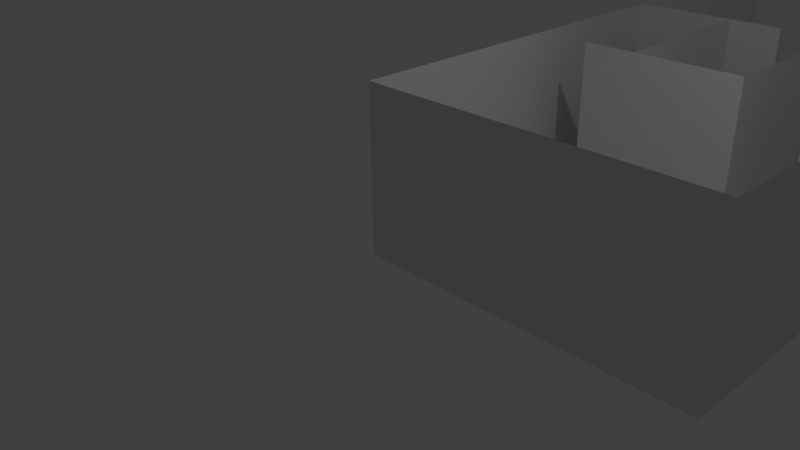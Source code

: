 # Source: UpperLevel.blend  (saved by Blender 2.66.1; exported with 4.5.12 LTS)
import bpy
from mathutils import Matrix  # noqa: F401  (used for matrix-valued properties, if any)

bpy.ops.wm.read_factory_settings(use_empty=True)
scene = bpy.context.scene
scene.name = 'Scene'

# ---- collections
col_collection_1 = bpy.data.collections.new('Collection 1'); scene.collection.children.link(col_collection_1)

# ---- materials (node trees are filled in below, after node groups)
mat_material = bpy.data.materials.new('Material')
mat_material.alpha_threshold = 0.0
mat_material.use_transparent_shadow = False
mat_material.roughness = 0.5
mat_material.line_color = (0.0, 0.0, 0.0, 1.0)

# ---- material node trees

# ---- world
world_world = bpy.data.worlds.new('World'); scene.world = world_world
world_world.color = (0.05088, 0.05088, 0.05088)
world_world.use_sun_shadow = False
world_world.sun_shadow_jitter_overblur = 0.0
world_world.cycles.sampling_method = 'MANUAL'
world_world.cycles.sample_map_resolution = 256

# ---- cameras
cam_camera = bpy.data.cameras.new('Camera')
cam_camera.clip_end = 100.0
cam_camera.lens = 35.0
cam_camera.sensor_width = 32.0
cam_camera.sensor_height = 18.0
cam_camera.ortho_scale = 7.314
cam_camera.dof.focus_distance = 0.0
cam_camera.dof.aperture_fstop = 128.0

# ---- lights
light_lamp = bpy.data.lights.new('Lamp', 'POINT')
light_lamp.transmission_factor = 0.0
light_lamp.cutoff_distance = 30.0
light_lamp.energy = 100.0
light_lamp.shadow_buffer_clip_start = 1.001
light_lamp.shadow_soft_size = 0.1
light_lamp.shadow_maximum_resolution = 0.006
light_lamp.use_absolute_resolution = True
light_lamp.cycles.use_multiple_importance_sampling = False

# ---- meshes
me_cube = bpy.data.meshes.new('Cube')
me_cube.from_pydata([(4.6, 9.7, 0.0), (4.6, 0.0, 0.0), (0.0, 0.0, 0.0), (0.0, 9.7, 0.0), (4.6, 9.7, 2.3), (4.6, 0.0, 2.3), (0.0, 0.0, 2.3), (0.0, 9.7, 2.3), (4.6, 5.7, 0.0), (4.6, 3.2, 0.0), (0.0, 3.2, 0.0), (0.0, 5.7, 0.0), (4.6, 5.7, 2.3), (4.6, 3.2, 2.3), (0.0, 3.2, 2.3), (0.0, 5.7, 2.3), (3.8, 9.7, 0.0), (3.0, 9.7, 0.0), (3.8, 0.0, 0.0), (3.0, 0.0, 0.0), (3.8, 0.0, 2.3), (3.0, 0.0, 2.3), (3.8, 9.7, 2.3), (3.0, 9.7, 2.3), (3.8, 5.7, 0.0), (3.0, 5.7, 0.0), (3.8, 3.2, 0.0), (3.0, 3.2, 0.0), (4.6, 4.0, 0.0), (0.0, 4.0, 0.0), (4.6, 4.0, 2.3), (3.8, 4.0, 0.0), (3.0, 4.0, 0.0), (1.5, 3.2, 2.3), (3.8, 5.7, 2.3), (3.0, 5.7, 2.3), (3.8, 3.2, 2.3), (3.0, 3.2, 2.3), (3.0, 4.0, 2.3), (1.5, 9.7, 0.0), (1.5, 0.0, 0.0), (1.5, 0.0, 2.3), (1.5, 9.7, 2.3), (1.5, 5.7, 0.0), (1.5, 3.2, 0.0), (1.5, 5.7, 2.3), (0.75, 0.0, 0.0), (0.75, 0.0, 2.3), (0.75, 3.2, 0.0), (0.75, 3.2, 2.3), (2.25, 5.7, 2.3), (2.25, 9.7, 0.0), (2.25, 9.7, 2.3), (2.25, 5.7, 0.0), (4.6, 3.07, 0.0), (4.6, 3.07, 2.3), (0.0, 3.07, 0.0), (0.0, 3.07, 2.3), (3.8, 3.07, 0.0), (3.0, 3.07, 0.0), (1.5, 3.07, 0.0), (0.75, 3.07, 0.0), (3.13, 9.7, 0.0), (3.13, 0.0, 0.0), (3.13, 0.0, 2.3), (3.13, 9.7, 2.3), (3.13, 5.7, 0.0), (3.13, 3.2, 0.0), (3.13, 3.07, 0.0), (3.13, 5.83, 0.0), (0.0, 4.0, 2.3), (2.25, 5.83, 0.0), (1.5, 5.83, 0.0), (3.0, 5.83, 0.0), (3.8, 5.83, 0.0), (4.6, 5.83, 2.3), (4.6, 5.83, 0.0), (0.0, 5.83, 2.3), (0.0, 5.83, 0.0), (3.13, 4.0, 0.0), (1.5, 4.0, 0.0), (1.5, 4.0, 2.3), (0.75, 9.7, 0.0), (0.75, 9.7, 2.3), (0.75, 5.7, 0.0), (0.75, 5.7, 2.3), (0.75, 5.83, 0.0), (0.75, 4.0, 0.0), (0.75, 4.0, 2.3)], [(32, 80), (49, 88), (38, 81)], [(61, 46, 2, 56), (83, 82, 3, 7), (54, 55, 5, 1), (46, 47, 6, 2), (78, 77, 7, 3), (86, 84, 11, 78), (76, 75, 12, 8), (28, 30, 13, 9), (56, 57, 14, 10), (54, 1, 18, 58), (68, 63, 19, 59), (4, 0, 16, 22), (65, 62, 17, 23), (1, 5, 20, 18), (63, 64, 21, 19), (76, 8, 24, 74), (69, 66, 25, 73), (28, 9, 26, 31), (8, 12, 30, 28), (48, 44, 33, 49), (12, 8, 24, 34), (40, 41, 47, 46), (44, 33, 37, 27), (32, 27, 37, 38), (60, 40, 46, 61), (84, 43, 45, 85), (9, 13, 36, 26), (50, 45, 43, 53), (59, 19, 40, 60), (52, 51, 39, 42), (19, 21, 41, 40), (71, 53, 43, 72), (23, 17, 51, 52), (73, 25, 53, 71), (48, 61, 56, 10), (9, 13, 55, 54), (2, 6, 57, 56), (9, 54, 58, 26), (67, 68, 59, 27), (44, 60, 61, 48), (27, 59, 60, 44), (58, 18, 63, 68), (22, 16, 62, 65), (18, 20, 64, 63), (74, 24, 66, 69), (26, 58, 68, 67), (0, 4, 75, 76), (24, 31, 79, 66), (17, 73, 71, 51), (29, 70, 15, 11), (0, 76, 74, 16), (51, 71, 72, 39), (82, 86, 78, 3), (11, 15, 77, 78), (62, 69, 73, 17), (16, 74, 69, 62), (25, 32, 38, 35), (81, 80, 43, 45), (66, 79, 32, 25), (44, 33, 81, 80), (79, 67, 27, 32), (31, 26, 67, 79), (10, 14, 70, 29), (42, 39, 82, 83), (72, 43, 84, 86), (11, 84, 85, 15), (39, 72, 86, 82), (84, 43, 80, 87), (44, 80, 87, 48), (87, 48, 10, 29), (11, 84, 87, 29)])
me_cube.materials.append(mat_material)
me_cube.use_remesh_preserve_volume = False
me_cube.use_remesh_preserve_attributes = False
me_cube.use_mirror_vertex_groups = False
me_cube.update()

# ---- objects
ob_cube = bpy.data.objects.new('Cube', me_cube)
ob_lamp = bpy.data.objects.new('Lamp', light_lamp)
ob_camera = bpy.data.objects.new('Camera', cam_camera)

# ---- transforms, parenting, visibility, modifiers, constraints
ob_cube.location = (0.0, 0.0, 0.0)
ob_cube.lock_rotations_4d = False
ob_cube.empty_display_type = 'ARROWS'
ob_cube.lineart.crease_threshold = 0.0
ob_lamp.location = (4.076, 1.005, 5.904)
ob_lamp.rotation_euler = (0.6503, 0.05522, 1.866)
ob_lamp.lock_rotations_4d = False
ob_lamp.empty_display_type = 'ARROWS'
ob_lamp.color = (0.0, 0.0, 0.0, 0.0)
ob_lamp.lineart.crease_threshold = 0.0
ob_camera.location = (7.481, -6.508, 5.344)
ob_camera.rotation_euler = (1.109, 0.01082, 0.8149)
ob_camera.lock_rotations_4d = False
ob_camera.empty_display_type = 'ARROWS'
ob_camera.color = (0.0, 0.0, 0.0, 0.0)
ob_camera.display_type = 'WIRE'
ob_camera.lineart.crease_threshold = 0.0

# ---- collection membership
col_collection_1.objects.link(ob_cube)
col_collection_1.objects.link(ob_lamp)
col_collection_1.objects.link(ob_camera)

# ---- scene / render settings (as saved in the file)
scene.camera = ob_camera
scene.frame_start = 1; scene.frame_end = 250; scene.frame_set(1)
scene.render.engine = 'BLENDER_EEVEE_NEXT'
scene.render.image_settings.color_mode = 'RGB'
scene.render.image_settings.compression = 90
scene.render.resolution_percentage = 50
scene.render.dither_intensity = 0.0
scene.render.bake_margin = 2
scene.cycles.use_denoising = False
scene.cycles.samples = 10
scene.cycles.sampling_pattern = 'TABULATED_SOBOL'
scene.cycles.light_sampling_threshold = 0.0
scene.cycles.use_adaptive_sampling = False
scene.cycles.use_light_tree = False
scene.cycles.blur_glossy = 0.0
scene.cycles.volume_bounces = 1
scene.cycles.pixel_filter_type = 'GAUSSIAN'
scene.cycles.sample_clamp_indirect = 0.0
scene.view_settings.view_transform = 'Standard'
bpy.context.view_layer.update()

